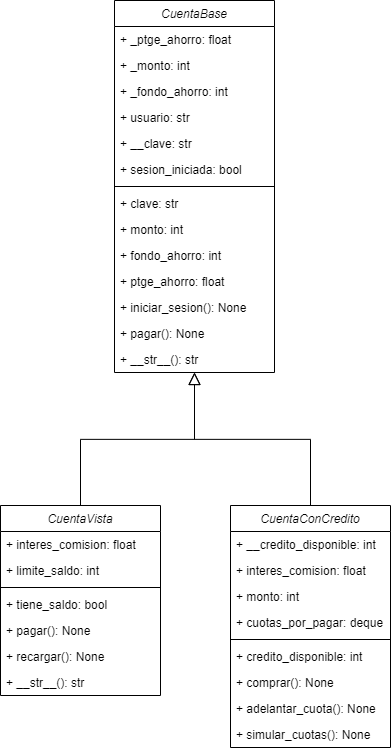

The diagram above was exported from draw.io. Its source (the exported page's mxGraphModel, read from the mxfile embedded in the PNG):
<mxGraphModel dx="1221" dy="624" grid="1" gridSize="10" guides="1" tooltips="1" connect="1" arrows="1" fold="1" page="1" pageScale="1" pageWidth="827" pageHeight="1169" math="0" shadow="0">
  <root>
    <mxCell id="WIyWlLk6GJQsqaUBKTNV-0" />
    <mxCell id="WIyWlLk6GJQsqaUBKTNV-1" parent="WIyWlLk6GJQsqaUBKTNV-0" />
    <mxCell id="zkfFHV4jXpPFQw0GAbJ--0" value="CuentaBase" style="swimlane;fontStyle=2;align=center;verticalAlign=top;childLayout=stackLayout;horizontal=1;startSize=26;horizontalStack=0;resizeParent=1;resizeLast=0;collapsible=1;marginBottom=0;rounded=0;shadow=0;strokeWidth=1;" parent="WIyWlLk6GJQsqaUBKTNV-1" vertex="1">
      <mxGeometry x="334" y="80" width="160" height="372" as="geometry">
        <mxRectangle x="230" y="140" width="160" height="26" as="alternateBounds" />
      </mxGeometry>
    </mxCell>
    <mxCell id="zkfFHV4jXpPFQw0GAbJ--1" value="+ _ptge_ahorro: float" style="text;align=left;verticalAlign=top;spacingLeft=4;spacingRight=4;overflow=hidden;rotatable=0;points=[[0,0.5],[1,0.5]];portConstraint=eastwest;" parent="zkfFHV4jXpPFQw0GAbJ--0" vertex="1">
      <mxGeometry y="26" width="160" height="26" as="geometry" />
    </mxCell>
    <mxCell id="zkfFHV4jXpPFQw0GAbJ--2" value="+ _monto: int" style="text;align=left;verticalAlign=top;spacingLeft=4;spacingRight=4;overflow=hidden;rotatable=0;points=[[0,0.5],[1,0.5]];portConstraint=eastwest;rounded=0;shadow=0;html=0;" parent="zkfFHV4jXpPFQw0GAbJ--0" vertex="1">
      <mxGeometry y="52" width="160" height="26" as="geometry" />
    </mxCell>
    <mxCell id="zkfFHV4jXpPFQw0GAbJ--3" value="+ _fondo_ahorro: int" style="text;align=left;verticalAlign=top;spacingLeft=4;spacingRight=4;overflow=hidden;rotatable=0;points=[[0,0.5],[1,0.5]];portConstraint=eastwest;rounded=0;shadow=0;html=0;" parent="zkfFHV4jXpPFQw0GAbJ--0" vertex="1">
      <mxGeometry y="78" width="160" height="26" as="geometry" />
    </mxCell>
    <mxCell id="CnnQ3KXsam8ZJ5OzVwUS-1" value="+ usuario: str" style="text;align=left;verticalAlign=top;spacingLeft=4;spacingRight=4;overflow=hidden;rotatable=0;points=[[0,0.5],[1,0.5]];portConstraint=eastwest;rounded=0;shadow=0;html=0;" parent="zkfFHV4jXpPFQw0GAbJ--0" vertex="1">
      <mxGeometry y="104" width="160" height="26" as="geometry" />
    </mxCell>
    <mxCell id="CnnQ3KXsam8ZJ5OzVwUS-2" value="+ __clave: str" style="text;align=left;verticalAlign=top;spacingLeft=4;spacingRight=4;overflow=hidden;rotatable=0;points=[[0,0.5],[1,0.5]];portConstraint=eastwest;rounded=0;shadow=0;html=0;" parent="zkfFHV4jXpPFQw0GAbJ--0" vertex="1">
      <mxGeometry y="130" width="160" height="26" as="geometry" />
    </mxCell>
    <mxCell id="CnnQ3KXsam8ZJ5OzVwUS-3" value="+ sesion_iniciada: bool" style="text;align=left;verticalAlign=top;spacingLeft=4;spacingRight=4;overflow=hidden;rotatable=0;points=[[0,0.5],[1,0.5]];portConstraint=eastwest;rounded=0;shadow=0;html=0;" parent="zkfFHV4jXpPFQw0GAbJ--0" vertex="1">
      <mxGeometry y="156" width="160" height="26" as="geometry" />
    </mxCell>
    <mxCell id="zkfFHV4jXpPFQw0GAbJ--4" value="" style="line;html=1;strokeWidth=1;align=left;verticalAlign=middle;spacingTop=-1;spacingLeft=3;spacingRight=3;rotatable=0;labelPosition=right;points=[];portConstraint=eastwest;" parent="zkfFHV4jXpPFQw0GAbJ--0" vertex="1">
      <mxGeometry y="182" width="160" height="8" as="geometry" />
    </mxCell>
    <mxCell id="CnnQ3KXsam8ZJ5OzVwUS-13" value="+ clave: str" style="text;align=left;verticalAlign=top;spacingLeft=4;spacingRight=4;overflow=hidden;rotatable=0;points=[[0,0.5],[1,0.5]];portConstraint=eastwest;" parent="zkfFHV4jXpPFQw0GAbJ--0" vertex="1">
      <mxGeometry y="190" width="160" height="26" as="geometry" />
    </mxCell>
    <mxCell id="CnnQ3KXsam8ZJ5OzVwUS-14" value="+ monto: int" style="text;align=left;verticalAlign=top;spacingLeft=4;spacingRight=4;overflow=hidden;rotatable=0;points=[[0,0.5],[1,0.5]];portConstraint=eastwest;" parent="zkfFHV4jXpPFQw0GAbJ--0" vertex="1">
      <mxGeometry y="216" width="160" height="26" as="geometry" />
    </mxCell>
    <mxCell id="CnnQ3KXsam8ZJ5OzVwUS-15" value="+ fondo_ahorro: int" style="text;align=left;verticalAlign=top;spacingLeft=4;spacingRight=4;overflow=hidden;rotatable=0;points=[[0,0.5],[1,0.5]];portConstraint=eastwest;" parent="zkfFHV4jXpPFQw0GAbJ--0" vertex="1">
      <mxGeometry y="242" width="160" height="26" as="geometry" />
    </mxCell>
    <mxCell id="CnnQ3KXsam8ZJ5OzVwUS-16" value="+ ptge_ahorro: float" style="text;align=left;verticalAlign=top;spacingLeft=4;spacingRight=4;overflow=hidden;rotatable=0;points=[[0,0.5],[1,0.5]];portConstraint=eastwest;" parent="zkfFHV4jXpPFQw0GAbJ--0" vertex="1">
      <mxGeometry y="268" width="160" height="26" as="geometry" />
    </mxCell>
    <mxCell id="zkfFHV4jXpPFQw0GAbJ--5" value="+ iniciar_sesion(): None" style="text;align=left;verticalAlign=top;spacingLeft=4;spacingRight=4;overflow=hidden;rotatable=0;points=[[0,0.5],[1,0.5]];portConstraint=eastwest;" parent="zkfFHV4jXpPFQw0GAbJ--0" vertex="1">
      <mxGeometry y="294" width="160" height="26" as="geometry" />
    </mxCell>
    <mxCell id="CnnQ3KXsam8ZJ5OzVwUS-6" value="+ pagar(): None" style="text;align=left;verticalAlign=top;spacingLeft=4;spacingRight=4;overflow=hidden;rotatable=0;points=[[0,0.5],[1,0.5]];portConstraint=eastwest;" parent="zkfFHV4jXpPFQw0GAbJ--0" vertex="1">
      <mxGeometry y="320" width="160" height="26" as="geometry" />
    </mxCell>
    <mxCell id="CnnQ3KXsam8ZJ5OzVwUS-7" value="+ __str__(): str" style="text;align=left;verticalAlign=top;spacingLeft=4;spacingRight=4;overflow=hidden;rotatable=0;points=[[0,0.5],[1,0.5]];portConstraint=eastwest;" parent="zkfFHV4jXpPFQw0GAbJ--0" vertex="1">
      <mxGeometry y="346" width="160" height="26" as="geometry" />
    </mxCell>
    <mxCell id="zkfFHV4jXpPFQw0GAbJ--12" value="" style="endArrow=block;endSize=10;endFill=0;shadow=0;strokeWidth=1;rounded=0;edgeStyle=elbowEdgeStyle;elbow=vertical;exitX=0.5;exitY=0;exitDx=0;exitDy=0;" parent="WIyWlLk6GJQsqaUBKTNV-1" source="ihjhmF1kTUOhOxo_n5uy-2" target="zkfFHV4jXpPFQw0GAbJ--0" edge="1">
      <mxGeometry width="160" relative="1" as="geometry">
        <mxPoint x="304" y="585" as="sourcePoint" />
        <mxPoint x="309" y="163" as="targetPoint" />
      </mxGeometry>
    </mxCell>
    <mxCell id="zkfFHV4jXpPFQw0GAbJ--16" value="" style="endArrow=block;endSize=10;endFill=0;shadow=0;strokeWidth=1;rounded=0;edgeStyle=elbowEdgeStyle;elbow=vertical;exitX=0.5;exitY=0;exitDx=0;exitDy=0;" parent="WIyWlLk6GJQsqaUBKTNV-1" source="ihjhmF1kTUOhOxo_n5uy-17" target="zkfFHV4jXpPFQw0GAbJ--0" edge="1">
      <mxGeometry width="160" relative="1" as="geometry">
        <mxPoint x="514" y="585" as="sourcePoint" />
        <mxPoint x="419" y="231" as="targetPoint" />
      </mxGeometry>
    </mxCell>
    <mxCell id="ihjhmF1kTUOhOxo_n5uy-2" value="CuentaVista" style="swimlane;fontStyle=2;align=center;verticalAlign=top;childLayout=stackLayout;horizontal=1;startSize=26;horizontalStack=0;resizeParent=1;resizeLast=0;collapsible=1;marginBottom=0;rounded=0;shadow=0;strokeWidth=1;" vertex="1" parent="WIyWlLk6GJQsqaUBKTNV-1">
      <mxGeometry x="220" y="585" width="160" height="190" as="geometry">
        <mxRectangle x="230" y="140" width="160" height="26" as="alternateBounds" />
      </mxGeometry>
    </mxCell>
    <mxCell id="ihjhmF1kTUOhOxo_n5uy-3" value="+ interes_comision: float" style="text;align=left;verticalAlign=top;spacingLeft=4;spacingRight=4;overflow=hidden;rotatable=0;points=[[0,0.5],[1,0.5]];portConstraint=eastwest;" vertex="1" parent="ihjhmF1kTUOhOxo_n5uy-2">
      <mxGeometry y="26" width="160" height="26" as="geometry" />
    </mxCell>
    <mxCell id="ihjhmF1kTUOhOxo_n5uy-4" value="+ limite_saldo: int" style="text;align=left;verticalAlign=top;spacingLeft=4;spacingRight=4;overflow=hidden;rotatable=0;points=[[0,0.5],[1,0.5]];portConstraint=eastwest;rounded=0;shadow=0;html=0;" vertex="1" parent="ihjhmF1kTUOhOxo_n5uy-2">
      <mxGeometry y="52" width="160" height="26" as="geometry" />
    </mxCell>
    <mxCell id="ihjhmF1kTUOhOxo_n5uy-9" value="" style="line;html=1;strokeWidth=1;align=left;verticalAlign=middle;spacingTop=-1;spacingLeft=3;spacingRight=3;rotatable=0;labelPosition=right;points=[];portConstraint=eastwest;" vertex="1" parent="ihjhmF1kTUOhOxo_n5uy-2">
      <mxGeometry y="78" width="160" height="8" as="geometry" />
    </mxCell>
    <mxCell id="ihjhmF1kTUOhOxo_n5uy-10" value="+ tiene_saldo: bool" style="text;align=left;verticalAlign=top;spacingLeft=4;spacingRight=4;overflow=hidden;rotatable=0;points=[[0,0.5],[1,0.5]];portConstraint=eastwest;" vertex="1" parent="ihjhmF1kTUOhOxo_n5uy-2">
      <mxGeometry y="86" width="160" height="26" as="geometry" />
    </mxCell>
    <mxCell id="ihjhmF1kTUOhOxo_n5uy-11" value="+ pagar(): None" style="text;align=left;verticalAlign=top;spacingLeft=4;spacingRight=4;overflow=hidden;rotatable=0;points=[[0,0.5],[1,0.5]];portConstraint=eastwest;" vertex="1" parent="ihjhmF1kTUOhOxo_n5uy-2">
      <mxGeometry y="112" width="160" height="26" as="geometry" />
    </mxCell>
    <mxCell id="ihjhmF1kTUOhOxo_n5uy-12" value="+ recargar(): None" style="text;align=left;verticalAlign=top;spacingLeft=4;spacingRight=4;overflow=hidden;rotatable=0;points=[[0,0.5],[1,0.5]];portConstraint=eastwest;" vertex="1" parent="ihjhmF1kTUOhOxo_n5uy-2">
      <mxGeometry y="138" width="160" height="26" as="geometry" />
    </mxCell>
    <mxCell id="ihjhmF1kTUOhOxo_n5uy-16" value="+ __str__(): str" style="text;align=left;verticalAlign=top;spacingLeft=4;spacingRight=4;overflow=hidden;rotatable=0;points=[[0,0.5],[1,0.5]];portConstraint=eastwest;" vertex="1" parent="ihjhmF1kTUOhOxo_n5uy-2">
      <mxGeometry y="164" width="160" height="26" as="geometry" />
    </mxCell>
    <mxCell id="ihjhmF1kTUOhOxo_n5uy-17" value="CuentaConCredito" style="swimlane;fontStyle=2;align=center;verticalAlign=top;childLayout=stackLayout;horizontal=1;startSize=26;horizontalStack=0;resizeParent=1;resizeLast=0;collapsible=1;marginBottom=0;rounded=0;shadow=0;strokeWidth=1;" vertex="1" parent="WIyWlLk6GJQsqaUBKTNV-1">
      <mxGeometry x="450" y="585" width="160" height="242" as="geometry">
        <mxRectangle x="230" y="140" width="160" height="26" as="alternateBounds" />
      </mxGeometry>
    </mxCell>
    <mxCell id="ihjhmF1kTUOhOxo_n5uy-25" value="+ __credito_disponible: int" style="text;align=left;verticalAlign=top;spacingLeft=4;spacingRight=4;overflow=hidden;rotatable=0;points=[[0,0.5],[1,0.5]];portConstraint=eastwest;" vertex="1" parent="ihjhmF1kTUOhOxo_n5uy-17">
      <mxGeometry y="26" width="160" height="26" as="geometry" />
    </mxCell>
    <mxCell id="ihjhmF1kTUOhOxo_n5uy-18" value="+ interes_comision: float" style="text;align=left;verticalAlign=top;spacingLeft=4;spacingRight=4;overflow=hidden;rotatable=0;points=[[0,0.5],[1,0.5]];portConstraint=eastwest;" vertex="1" parent="ihjhmF1kTUOhOxo_n5uy-17">
      <mxGeometry y="52" width="160" height="26" as="geometry" />
    </mxCell>
    <mxCell id="ihjhmF1kTUOhOxo_n5uy-19" value="+ monto: int" style="text;align=left;verticalAlign=top;spacingLeft=4;spacingRight=4;overflow=hidden;rotatable=0;points=[[0,0.5],[1,0.5]];portConstraint=eastwest;rounded=0;shadow=0;html=0;" vertex="1" parent="ihjhmF1kTUOhOxo_n5uy-17">
      <mxGeometry y="78" width="160" height="26" as="geometry" />
    </mxCell>
    <mxCell id="ihjhmF1kTUOhOxo_n5uy-26" value="+ cuotas_por_pagar: deque" style="text;align=left;verticalAlign=top;spacingLeft=4;spacingRight=4;overflow=hidden;rotatable=0;points=[[0,0.5],[1,0.5]];portConstraint=eastwest;rounded=0;shadow=0;html=0;" vertex="1" parent="ihjhmF1kTUOhOxo_n5uy-17">
      <mxGeometry y="104" width="160" height="26" as="geometry" />
    </mxCell>
    <mxCell id="ihjhmF1kTUOhOxo_n5uy-20" value="" style="line;html=1;strokeWidth=1;align=left;verticalAlign=middle;spacingTop=-1;spacingLeft=3;spacingRight=3;rotatable=0;labelPosition=right;points=[];portConstraint=eastwest;" vertex="1" parent="ihjhmF1kTUOhOxo_n5uy-17">
      <mxGeometry y="130" width="160" height="8" as="geometry" />
    </mxCell>
    <mxCell id="ihjhmF1kTUOhOxo_n5uy-21" value="+ credito_disponible: int" style="text;align=left;verticalAlign=top;spacingLeft=4;spacingRight=4;overflow=hidden;rotatable=0;points=[[0,0.5],[1,0.5]];portConstraint=eastwest;" vertex="1" parent="ihjhmF1kTUOhOxo_n5uy-17">
      <mxGeometry y="138" width="160" height="26" as="geometry" />
    </mxCell>
    <mxCell id="ihjhmF1kTUOhOxo_n5uy-22" value="+ comprar(): None" style="text;align=left;verticalAlign=top;spacingLeft=4;spacingRight=4;overflow=hidden;rotatable=0;points=[[0,0.5],[1,0.5]];portConstraint=eastwest;" vertex="1" parent="ihjhmF1kTUOhOxo_n5uy-17">
      <mxGeometry y="164" width="160" height="26" as="geometry" />
    </mxCell>
    <mxCell id="ihjhmF1kTUOhOxo_n5uy-23" value="+ adelantar_cuota(): None" style="text;align=left;verticalAlign=top;spacingLeft=4;spacingRight=4;overflow=hidden;rotatable=0;points=[[0,0.5],[1,0.5]];portConstraint=eastwest;" vertex="1" parent="ihjhmF1kTUOhOxo_n5uy-17">
      <mxGeometry y="190" width="160" height="26" as="geometry" />
    </mxCell>
    <mxCell id="ihjhmF1kTUOhOxo_n5uy-24" value="+ simular_cuotas(): None" style="text;align=left;verticalAlign=top;spacingLeft=4;spacingRight=4;overflow=hidden;rotatable=0;points=[[0,0.5],[1,0.5]];portConstraint=eastwest;" vertex="1" parent="ihjhmF1kTUOhOxo_n5uy-17">
      <mxGeometry y="216" width="160" height="26" as="geometry" />
    </mxCell>
  </root>
</mxGraphModel>